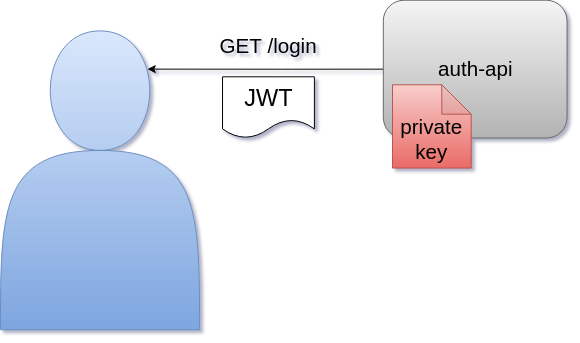

The diagram above was exported from draw.io. Its source (the exported page's mxGraphModel, read from the mxfile embedded in the PNG):
<mxGraphModel dx="1629" dy="837" grid="1" gridSize="10" guides="1" tooltips="1" connect="1" arrows="1" fold="1" page="1" pageScale="1" pageWidth="1100" pageHeight="850" math="0" shadow="0">
  <root>
    <mxCell id="0" />
    <mxCell id="1" parent="0" />
    <mxCell id="2NIxxy4hEQomhiI7hxUU-34" style="edgeStyle=orthogonalEdgeStyle;rounded=1;orthogonalLoop=1;jettySize=auto;html=1;exitX=0;exitY=0.5;exitDx=0;exitDy=0;entryX=0.738;entryY=0.128;entryDx=0;entryDy=0;entryPerimeter=0;fontSize=21;fontColor=#050505;" parent="1" source="2NIxxy4hEQomhiI7hxUU-5" target="2NIxxy4hEQomhiI7hxUU-7" edge="1">
      <mxGeometry relative="1" as="geometry" />
    </mxCell>
    <mxCell id="2NIxxy4hEQomhiI7hxUU-5" value="auth-api" style="rounded=1;whiteSpace=wrap;html=1;fontSize=21;fillColor=#f5f5f5;strokeColor=#666666;gradientColor=#b3b3b3;" parent="1" vertex="1">
      <mxGeometry x="450.625" y="213.75" width="187.5" height="140.625" as="geometry" />
    </mxCell>
    <mxCell id="2NIxxy4hEQomhiI7hxUU-7" value="" style="shape=actor;whiteSpace=wrap;html=1;fillColor=#dae8fc;strokeColor=#6c8ebf;gradientColor=#7ea6e0;rounded=1;" parent="1" vertex="1">
      <mxGeometry x="60" y="245" width="203.13" height="305" as="geometry" />
    </mxCell>
    <mxCell id="2NIxxy4hEQomhiI7hxUU-12" value="JWT" style="shape=document;whiteSpace=wrap;html=1;boundedLbl=1;fontSize=24;rounded=1;" parent="1" vertex="1">
      <mxGeometry x="286.5625" y="291.875" width="93.75" height="62.5" as="geometry" />
    </mxCell>
    <mxCell id="2NIxxy4hEQomhiI7hxUU-15" value="GET /login" style="text;html=1;align=center;verticalAlign=middle;resizable=0;points=[];autosize=1;strokeColor=none;fillColor=none;fontSize=21;rounded=1;" parent="1" vertex="1">
      <mxGeometry x="278.44" y="245.005" width="110" height="30" as="geometry" />
    </mxCell>
    <mxCell id="2NIxxy4hEQomhiI7hxUU-25" value="&lt;br&gt;private&lt;br&gt;key" style="shape=note;whiteSpace=wrap;html=1;backgroundOutline=1;darkOpacity=0.05;fontSize=21;fillColor=#f8cecc;strokeColor=#b85450;gradientColor=#ea6b66;rounded=1;" parent="1" vertex="1">
      <mxGeometry x="460" y="300" width="80.31" height="85" as="geometry" />
    </mxCell>
  </root>
</mxGraphModel>